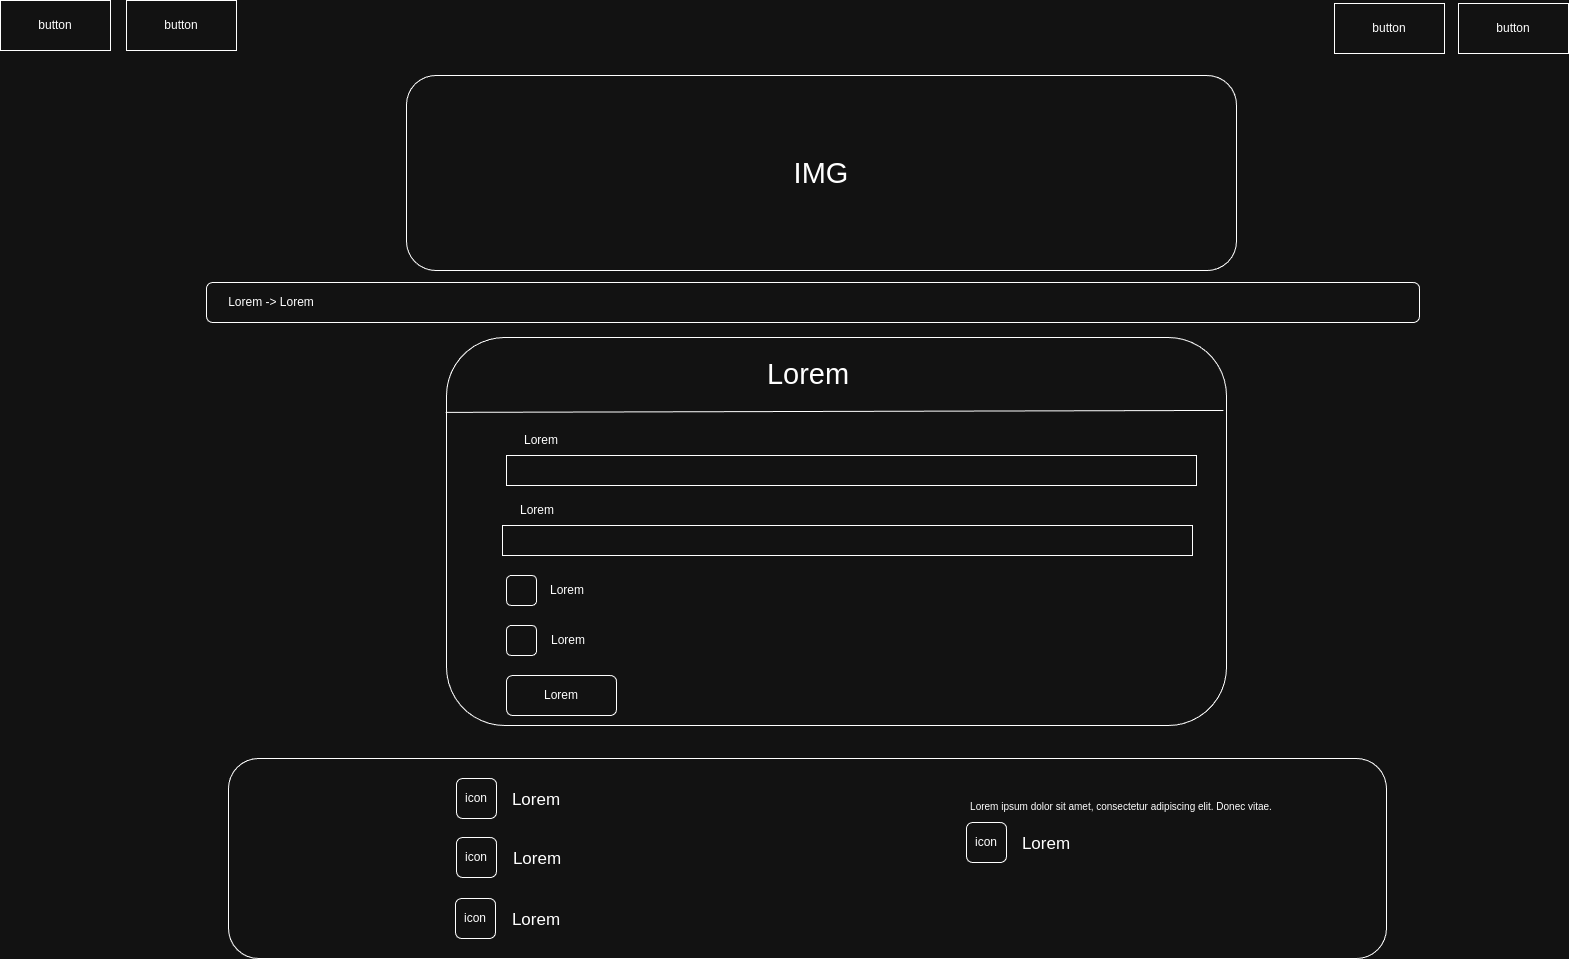

The diagram above was exported from draw.io. Its source (the exported page's mxGraphModel, read from the mxfile embedded in the PNG):
<mxGraphModel dx="1434" dy="872" grid="1" gridSize="10" guides="1" tooltips="1" connect="1" arrows="1" fold="1" page="1" pageScale="1" pageWidth="1600" pageHeight="900" math="0" shadow="0">
  <root>
    <mxCell id="0" />
    <mxCell id="1" parent="0" />
    <mxCell id="i8XcprX2Xb-q_iq-ho5d-40" value="button" style="rounded=0;whiteSpace=wrap;html=1;" parent="1" vertex="1">
      <mxGeometry x="1492" y="38" width="110" height="50" as="geometry" />
    </mxCell>
    <mxCell id="i8XcprX2Xb-q_iq-ho5d-41" value="&lt;font style=&quot;font-size: 29px;&quot;&gt;IMG&lt;/font&gt;" style="rounded=1;whiteSpace=wrap;html=1;" parent="1" vertex="1">
      <mxGeometry x="440" y="110" width="830" height="195" as="geometry" />
    </mxCell>
    <mxCell id="i8XcprX2Xb-q_iq-ho5d-42" value="button" style="rounded=0;whiteSpace=wrap;html=1;" parent="1" vertex="1">
      <mxGeometry x="1368" y="38" width="110" height="50" as="geometry" />
    </mxCell>
    <mxCell id="i8XcprX2Xb-q_iq-ho5d-43" value="button" style="rounded=0;whiteSpace=wrap;html=1;" parent="1" vertex="1">
      <mxGeometry x="34" y="35" width="110" height="50" as="geometry" />
    </mxCell>
    <mxCell id="i8XcprX2Xb-q_iq-ho5d-44" value="button" style="rounded=0;whiteSpace=wrap;html=1;" parent="1" vertex="1">
      <mxGeometry x="160" y="35" width="110" height="50" as="geometry" />
    </mxCell>
    <mxCell id="i8XcprX2Xb-q_iq-ho5d-45" value="" style="rounded=1;whiteSpace=wrap;html=1;" parent="1" vertex="1">
      <mxGeometry x="480" y="372" width="780" height="388" as="geometry" />
    </mxCell>
    <mxCell id="i8XcprX2Xb-q_iq-ho5d-47" value="" style="rounded=1;whiteSpace=wrap;html=1;" parent="1" vertex="1">
      <mxGeometry x="240" y="317" width="1213" height="40" as="geometry" />
    </mxCell>
    <mxCell id="i8XcprX2Xb-q_iq-ho5d-48" value="Lorem -&amp;gt; Lorem" style="text;html=1;align=center;verticalAlign=middle;whiteSpace=wrap;rounded=0;" parent="1" vertex="1">
      <mxGeometry x="240" y="322" width="130" height="30" as="geometry" />
    </mxCell>
    <mxCell id="i8XcprX2Xb-q_iq-ho5d-50" value="" style="rounded=1;whiteSpace=wrap;html=1;" parent="1" vertex="1">
      <mxGeometry x="262" y="793" width="1158" height="200" as="geometry" />
    </mxCell>
    <mxCell id="i8XcprX2Xb-q_iq-ho5d-51" value="&lt;font style=&quot;font-size: 17px;&quot;&gt;Lorem&lt;/font&gt;" style="text;html=1;align=center;verticalAlign=middle;whiteSpace=wrap;rounded=0;" parent="1" vertex="1">
      <mxGeometry x="515" y="815" width="110" height="40" as="geometry" />
    </mxCell>
    <mxCell id="i8XcprX2Xb-q_iq-ho5d-52" value="icon" style="rounded=1;whiteSpace=wrap;html=1;" parent="1" vertex="1">
      <mxGeometry x="490" y="813" width="40" height="40" as="geometry" />
    </mxCell>
    <mxCell id="i8XcprX2Xb-q_iq-ho5d-53" value="&lt;font style=&quot;font-size: 17px;&quot;&gt;Lorem&lt;/font&gt;" style="text;html=1;align=center;verticalAlign=middle;whiteSpace=wrap;rounded=0;" parent="1" vertex="1">
      <mxGeometry x="516" y="874" width="110" height="40" as="geometry" />
    </mxCell>
    <mxCell id="i8XcprX2Xb-q_iq-ho5d-54" value="icon" style="rounded=1;whiteSpace=wrap;html=1;" parent="1" vertex="1">
      <mxGeometry x="490" y="872" width="40" height="40" as="geometry" />
    </mxCell>
    <mxCell id="i8XcprX2Xb-q_iq-ho5d-55" value="&lt;font style=&quot;font-size: 17px;&quot;&gt;Lorem&lt;/font&gt;" style="text;html=1;align=center;verticalAlign=middle;whiteSpace=wrap;rounded=0;" parent="1" vertex="1">
      <mxGeometry x="515" y="935" width="110" height="40" as="geometry" />
    </mxCell>
    <mxCell id="i8XcprX2Xb-q_iq-ho5d-56" value="icon" style="rounded=1;whiteSpace=wrap;html=1;" parent="1" vertex="1">
      <mxGeometry x="489" y="933" width="40" height="40" as="geometry" />
    </mxCell>
    <mxCell id="i8XcprX2Xb-q_iq-ho5d-57" value="&lt;div style=&quot;font-size: 10px;&quot;&gt;&lt;br&gt;&lt;/div&gt;&lt;div style=&quot;font-size: 10px;&quot;&gt;&lt;span style=&quot;&quot;&gt;&amp;nbsp;Lorem ipsum dolor sit amet, consectetur adipiscing elit. Donec vitae.&amp;nbsp;&lt;/span&gt;&lt;br&gt;&lt;/div&gt;" style="text;html=1;align=center;verticalAlign=middle;whiteSpace=wrap;rounded=0;" parent="1" vertex="1">
      <mxGeometry x="1000" y="823.5" width="310" height="23" as="geometry" />
    </mxCell>
    <mxCell id="i8XcprX2Xb-q_iq-ho5d-58" value="&lt;font style=&quot;font-size: 17px;&quot;&gt;Lorem&lt;/font&gt;" style="text;html=1;align=center;verticalAlign=middle;whiteSpace=wrap;rounded=0;" parent="1" vertex="1">
      <mxGeometry x="1025" y="859" width="110" height="40" as="geometry" />
    </mxCell>
    <mxCell id="i8XcprX2Xb-q_iq-ho5d-59" value="icon" style="rounded=1;whiteSpace=wrap;html=1;" parent="1" vertex="1">
      <mxGeometry x="1000" y="857" width="40" height="40" as="geometry" />
    </mxCell>
    <mxCell id="i8XcprX2Xb-q_iq-ho5d-79" value="&lt;font style=&quot;font-size: 29px;&quot;&gt;Lorem&lt;/font&gt;" style="text;html=1;align=center;verticalAlign=middle;whiteSpace=wrap;rounded=0;" parent="1" vertex="1">
      <mxGeometry x="792" y="394" width="100" height="30" as="geometry" />
    </mxCell>
    <mxCell id="i8XcprX2Xb-q_iq-ho5d-80" value="" style="endArrow=none;html=1;rounded=0;entryX=0.996;entryY=0.188;entryDx=0;entryDy=0;entryPerimeter=0;exitX=-0.001;exitY=0.193;exitDx=0;exitDy=0;exitPerimeter=0;" parent="1" source="i8XcprX2Xb-q_iq-ho5d-45" target="i8XcprX2Xb-q_iq-ho5d-45" edge="1">
      <mxGeometry width="50" height="50" relative="1" as="geometry">
        <mxPoint x="770" y="520" as="sourcePoint" />
        <mxPoint x="820" y="470" as="targetPoint" />
      </mxGeometry>
    </mxCell>
    <mxCell id="i8XcprX2Xb-q_iq-ho5d-81" value="Lorem" style="text;html=1;align=center;verticalAlign=middle;whiteSpace=wrap;rounded=0;" parent="1" vertex="1">
      <mxGeometry x="520" y="460" width="110" height="30" as="geometry" />
    </mxCell>
    <mxCell id="i8XcprX2Xb-q_iq-ho5d-82" value="" style="rounded=0;whiteSpace=wrap;html=1;" parent="1" vertex="1">
      <mxGeometry x="540" y="490" width="690" height="30" as="geometry" />
    </mxCell>
    <mxCell id="i8XcprX2Xb-q_iq-ho5d-83" value="Lorem" style="text;html=1;align=center;verticalAlign=middle;whiteSpace=wrap;rounded=0;" parent="1" vertex="1">
      <mxGeometry x="516" y="530" width="110" height="30" as="geometry" />
    </mxCell>
    <mxCell id="i8XcprX2Xb-q_iq-ho5d-84" value="" style="rounded=0;whiteSpace=wrap;html=1;" parent="1" vertex="1">
      <mxGeometry x="536" y="560" width="690" height="30" as="geometry" />
    </mxCell>
    <mxCell id="i8XcprX2Xb-q_iq-ho5d-85" value="" style="rounded=1;whiteSpace=wrap;html=1;" parent="1" vertex="1">
      <mxGeometry x="540" y="610" width="30" height="30" as="geometry" />
    </mxCell>
    <mxCell id="i8XcprX2Xb-q_iq-ho5d-86" value="Lorem" style="text;html=1;align=center;verticalAlign=middle;whiteSpace=wrap;rounded=0;" parent="1" vertex="1">
      <mxGeometry x="546" y="610" width="110" height="30" as="geometry" />
    </mxCell>
    <mxCell id="i8XcprX2Xb-q_iq-ho5d-87" value="" style="rounded=1;whiteSpace=wrap;html=1;" parent="1" vertex="1">
      <mxGeometry x="540" y="660" width="30" height="30" as="geometry" />
    </mxCell>
    <mxCell id="i8XcprX2Xb-q_iq-ho5d-88" value="Lorem" style="text;html=1;align=center;verticalAlign=middle;whiteSpace=wrap;rounded=0;" parent="1" vertex="1">
      <mxGeometry x="547" y="660" width="110" height="30" as="geometry" />
    </mxCell>
    <mxCell id="i8XcprX2Xb-q_iq-ho5d-89" value="Lorem" style="rounded=1;whiteSpace=wrap;html=1;" parent="1" vertex="1">
      <mxGeometry x="540" y="710" width="110" height="40" as="geometry" />
    </mxCell>
  </root>
</mxGraphModel>